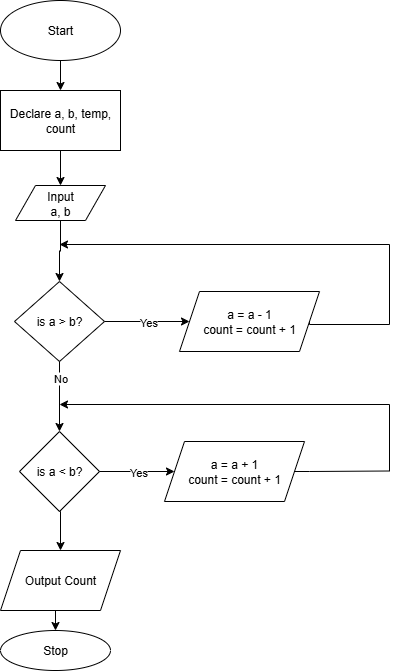

The diagram above was exported from draw.io. Its source (the exported page's mxGraphModel, read from the mxfile embedded in the PNG):
<mxGraphModel dx="1501" dy="818" grid="1" gridSize="10" guides="1" tooltips="1" connect="1" arrows="1" fold="1" page="1" pageScale="1" pageWidth="850" pageHeight="1100" math="0" shadow="0">
  <root>
    <mxCell id="0" />
    <mxCell id="1" parent="0" />
    <mxCell id="CZeUNOJutIiSdQPI-fvc-3" style="edgeStyle=orthogonalEdgeStyle;rounded=0;orthogonalLoop=1;jettySize=auto;html=1;entryX=0.5;entryY=0;entryDx=0;entryDy=0;" edge="1" parent="1" source="CZeUNOJutIiSdQPI-fvc-1" target="CZeUNOJutIiSdQPI-fvc-2">
      <mxGeometry relative="1" as="geometry" />
    </mxCell>
    <mxCell id="CZeUNOJutIiSdQPI-fvc-1" value="Start" style="ellipse;whiteSpace=wrap;html=1;" vertex="1" parent="1">
      <mxGeometry x="190" y="40" width="120" height="60" as="geometry" />
    </mxCell>
    <mxCell id="CZeUNOJutIiSdQPI-fvc-5" style="edgeStyle=orthogonalEdgeStyle;rounded=0;orthogonalLoop=1;jettySize=auto;html=1;entryX=0.5;entryY=0;entryDx=0;entryDy=0;" edge="1" parent="1" source="CZeUNOJutIiSdQPI-fvc-12" target="CZeUNOJutIiSdQPI-fvc-101">
      <mxGeometry relative="1" as="geometry">
        <mxPoint x="250" y="304" as="targetPoint" />
      </mxGeometry>
    </mxCell>
    <mxCell id="CZeUNOJutIiSdQPI-fvc-2" value="Declare a, b, temp, count" style="rounded=0;whiteSpace=wrap;html=1;" vertex="1" parent="1">
      <mxGeometry x="190" y="130" width="120" height="60" as="geometry" />
    </mxCell>
    <mxCell id="CZeUNOJutIiSdQPI-fvc-11" value="" style="edgeStyle=orthogonalEdgeStyle;rounded=0;orthogonalLoop=1;jettySize=auto;html=1;entryX=0.5;entryY=0;entryDx=0;entryDy=0;" edge="1" parent="1" source="CZeUNOJutIiSdQPI-fvc-2" target="CZeUNOJutIiSdQPI-fvc-12">
      <mxGeometry relative="1" as="geometry">
        <mxPoint x="250" y="190" as="sourcePoint" />
        <mxPoint x="250" y="315" as="targetPoint" />
      </mxGeometry>
    </mxCell>
    <mxCell id="CZeUNOJutIiSdQPI-fvc-12" value="Input&lt;div&gt;a, b&lt;/div&gt;" style="shape=parallelogram;perimeter=parallelogramPerimeter;whiteSpace=wrap;html=1;fixedSize=1;" vertex="1" parent="1">
      <mxGeometry x="205" y="225" width="90" height="35" as="geometry" />
    </mxCell>
    <mxCell id="CZeUNOJutIiSdQPI-fvc-101" value="is a &amp;gt; b?" style="rhombus;whiteSpace=wrap;html=1;" vertex="1" parent="1">
      <mxGeometry x="204" y="321" width="90" height="80" as="geometry" />
    </mxCell>
    <mxCell id="CZeUNOJutIiSdQPI-fvc-107" value="" style="endArrow=classic;html=1;rounded=0;exitX=1;exitY=0.5;exitDx=0;exitDy=0;" edge="1" parent="1" source="CZeUNOJutIiSdQPI-fvc-101" target="CZeUNOJutIiSdQPI-fvc-106">
      <mxGeometry relative="1" as="geometry">
        <mxPoint x="294" y="361" as="sourcePoint" />
        <mxPoint x="369" y="361" as="targetPoint" />
      </mxGeometry>
    </mxCell>
    <mxCell id="CZeUNOJutIiSdQPI-fvc-108" value="Yes" style="edgeLabel;resizable=0;html=1;;align=center;verticalAlign=middle;" connectable="0" vertex="1" parent="CZeUNOJutIiSdQPI-fvc-107">
      <mxGeometry relative="1" as="geometry" />
    </mxCell>
    <mxCell id="CZeUNOJutIiSdQPI-fvc-116" style="edgeStyle=orthogonalEdgeStyle;rounded=0;orthogonalLoop=1;jettySize=auto;html=1;exitX=1;exitY=0.5;exitDx=0;exitDy=0;" edge="1" parent="1" source="CZeUNOJutIiSdQPI-fvc-106">
      <mxGeometry relative="1" as="geometry">
        <mxPoint x="249" y="284" as="targetPoint" />
        <mxPoint x="518" y="353.9999999999998" as="sourcePoint" />
        <Array as="points">
          <mxPoint x="499" y="364" />
          <mxPoint x="579" y="364" />
          <mxPoint x="579" y="284" />
        </Array>
      </mxGeometry>
    </mxCell>
    <mxCell id="CZeUNOJutIiSdQPI-fvc-106" value="a = a - 1&lt;div&gt;count = count + 1&lt;/div&gt;" style="shape=parallelogram;perimeter=parallelogramPerimeter;whiteSpace=wrap;html=1;fixedSize=1;" vertex="1" parent="1">
      <mxGeometry x="369" y="331" width="140" height="60" as="geometry" />
    </mxCell>
    <mxCell id="CZeUNOJutIiSdQPI-fvc-113" value="" style="endArrow=classic;html=1;rounded=0;edgeStyle=orthogonalEdgeStyle;exitX=0.5;exitY=1;exitDx=0;exitDy=0;entryX=0.5;entryY=0;entryDx=0;entryDy=0;" edge="1" parent="1" source="CZeUNOJutIiSdQPI-fvc-101" target="CZeUNOJutIiSdQPI-fvc-138">
      <mxGeometry relative="1" as="geometry">
        <mxPoint x="249" y="401" as="sourcePoint" />
        <mxPoint x="249" y="461" as="targetPoint" />
        <Array as="points" />
      </mxGeometry>
    </mxCell>
    <mxCell id="CZeUNOJutIiSdQPI-fvc-114" value="No" style="edgeLabel;resizable=0;html=1;;align=center;verticalAlign=middle;" connectable="0" vertex="1" parent="CZeUNOJutIiSdQPI-fvc-113">
      <mxGeometry relative="1" as="geometry">
        <mxPoint y="-19" as="offset" />
      </mxGeometry>
    </mxCell>
    <mxCell id="CZeUNOJutIiSdQPI-fvc-119" value="" style="edgeStyle=orthogonalEdgeStyle;rounded=0;orthogonalLoop=1;jettySize=auto;html=1;exitX=0.5;exitY=1;exitDx=0;exitDy=0;entryX=0.5;entryY=0;entryDx=0;entryDy=0;" edge="1" parent="1" source="CZeUNOJutIiSdQPI-fvc-143" target="CZeUNOJutIiSdQPI-fvc-120">
      <mxGeometry relative="1" as="geometry">
        <mxPoint x="244" y="641" as="targetPoint" />
        <mxPoint x="244" y="578" as="sourcePoint" />
      </mxGeometry>
    </mxCell>
    <mxCell id="CZeUNOJutIiSdQPI-fvc-120" value="Stop" style="ellipse;whiteSpace=wrap;html=1;" vertex="1" parent="1">
      <mxGeometry x="190" y="670" width="110" height="40" as="geometry" />
    </mxCell>
    <mxCell id="CZeUNOJutIiSdQPI-fvc-138" value="is a &amp;lt; b?" style="rhombus;whiteSpace=wrap;html=1;" vertex="1" parent="1">
      <mxGeometry x="209" y="471" width="80" height="80" as="geometry" />
    </mxCell>
    <mxCell id="CZeUNOJutIiSdQPI-fvc-139" style="edgeStyle=orthogonalEdgeStyle;rounded=0;orthogonalLoop=1;jettySize=auto;html=1;exitX=1;exitY=0.5;exitDx=0;exitDy=0;" edge="1" source="CZeUNOJutIiSdQPI-fvc-142" parent="1">
      <mxGeometry relative="1" as="geometry">
        <mxPoint x="249" y="444" as="targetPoint" />
        <mxPoint x="518" y="500.4999999999998" as="sourcePoint" />
        <Array as="points">
          <mxPoint x="499" y="510.5" />
          <mxPoint x="579" y="510.5" />
          <mxPoint x="579" y="430.5" />
        </Array>
      </mxGeometry>
    </mxCell>
    <mxCell id="CZeUNOJutIiSdQPI-fvc-140" value="" style="endArrow=classic;html=1;rounded=0;exitX=1;exitY=0.5;exitDx=0;exitDy=0;" edge="1" target="CZeUNOJutIiSdQPI-fvc-142" parent="1" source="CZeUNOJutIiSdQPI-fvc-138">
      <mxGeometry relative="1" as="geometry">
        <mxPoint x="294" y="534.5" as="sourcePoint" />
        <mxPoint x="369" y="534.5" as="targetPoint" />
      </mxGeometry>
    </mxCell>
    <mxCell id="CZeUNOJutIiSdQPI-fvc-141" value="Yes" style="edgeLabel;resizable=0;html=1;;align=center;verticalAlign=middle;" connectable="0" vertex="1" parent="CZeUNOJutIiSdQPI-fvc-140">
      <mxGeometry relative="1" as="geometry" />
    </mxCell>
    <mxCell id="CZeUNOJutIiSdQPI-fvc-142" value="a = a + 1&lt;div&gt;count = count + 1&lt;/div&gt;" style="shape=parallelogram;perimeter=parallelogramPerimeter;whiteSpace=wrap;html=1;fixedSize=1;" vertex="1" parent="1">
      <mxGeometry x="354" y="481" width="140" height="60" as="geometry" />
    </mxCell>
    <mxCell id="CZeUNOJutIiSdQPI-fvc-144" value="" style="edgeStyle=orthogonalEdgeStyle;rounded=0;orthogonalLoop=1;jettySize=auto;html=1;exitX=0.5;exitY=1;exitDx=0;exitDy=0;entryX=0.5;entryY=0;entryDx=0;entryDy=0;" edge="1" parent="1" source="CZeUNOJutIiSdQPI-fvc-138" target="CZeUNOJutIiSdQPI-fvc-143">
      <mxGeometry relative="1" as="geometry">
        <mxPoint x="250" y="640" as="targetPoint" />
        <mxPoint x="249" y="551" as="sourcePoint" />
      </mxGeometry>
    </mxCell>
    <mxCell id="CZeUNOJutIiSdQPI-fvc-143" value="Output Count" style="shape=parallelogram;perimeter=parallelogramPerimeter;whiteSpace=wrap;html=1;fixedSize=1;" vertex="1" parent="1">
      <mxGeometry x="190" y="590" width="120" height="60" as="geometry" />
    </mxCell>
  </root>
</mxGraphModel>